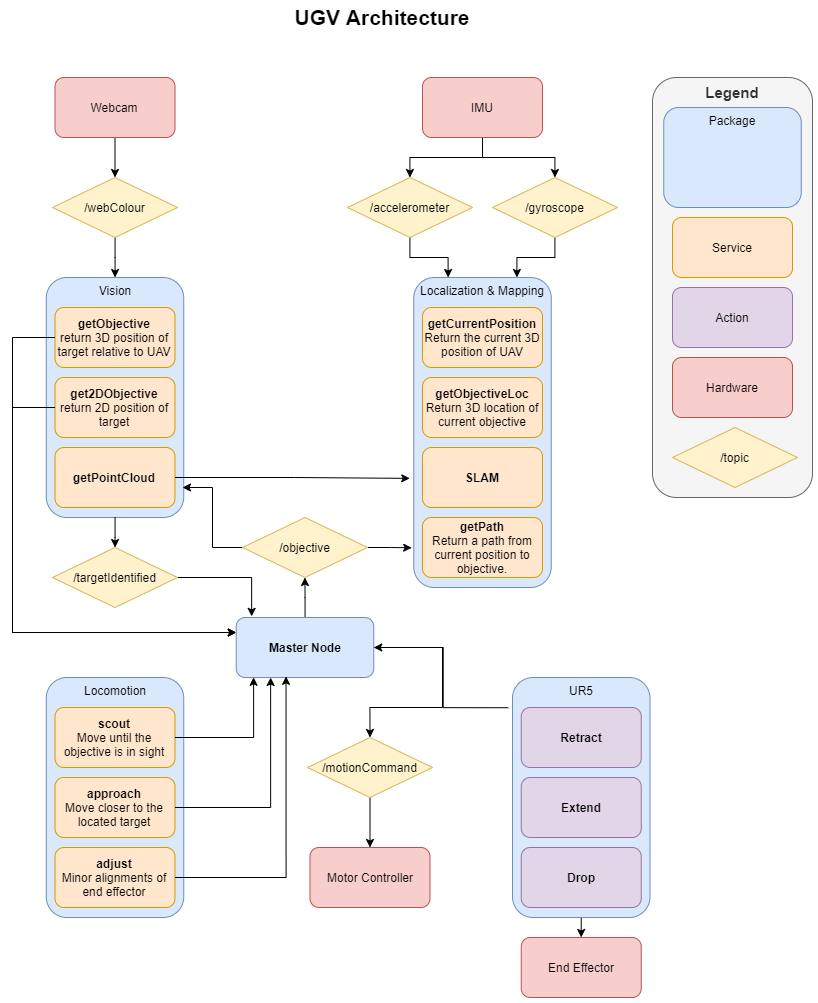

The diagram above was exported from draw.io. Its source (the exported page's mxGraphModel, read from the mxfile embedded in the PNG):
<mxGraphModel dx="1117" dy="703" grid="1" gridSize="10" guides="1" tooltips="1" connect="1" arrows="1" fold="1" page="1" pageScale="1" pageWidth="850" pageHeight="1100" math="0" shadow="0">
  <root>
    <mxCell id="0" />
    <mxCell id="1" parent="0" />
    <mxCell id="Z6DpJInOJSRN-mAo9ofy-10" value="" style="group" parent="1" vertex="1" connectable="0">
      <mxGeometry x="163.75" y="320" width="137.5" height="240" as="geometry" />
    </mxCell>
    <mxCell id="-qsVgn9CI62e7Uw_Q3Qp-46" value="Vision" style="rounded=1;whiteSpace=wrap;html=1;verticalAlign=top;fillColor=#dae8fc;strokeColor=#6c8ebf;movable=1;resizable=1;rotatable=1;deletable=1;editable=1;connectable=1;" parent="Z6DpJInOJSRN-mAo9ofy-10" vertex="1">
      <mxGeometry width="137.5" height="240" as="geometry" />
    </mxCell>
    <mxCell id="-qsVgn9CI62e7Uw_Q3Qp-57" value="&lt;b&gt;getObjective&lt;/b&gt;&lt;br&gt;return 3D position of target relative to UAV" style="rounded=1;whiteSpace=wrap;html=1;verticalAlign=middle;fillColor=#ffe6cc;strokeColor=#d79b00;movable=1;resizable=1;rotatable=1;deletable=1;editable=1;connectable=1;" parent="Z6DpJInOJSRN-mAo9ofy-10" vertex="1">
      <mxGeometry x="8.75" y="30" width="120" height="60" as="geometry" />
    </mxCell>
    <mxCell id="-qsVgn9CI62e7Uw_Q3Qp-58" value="&lt;b&gt;get2DObjective&lt;/b&gt;&lt;br&gt;return 2D position of target" style="rounded=1;whiteSpace=wrap;html=1;verticalAlign=middle;fillColor=#ffe6cc;strokeColor=#d79b00;movable=1;resizable=1;rotatable=1;deletable=1;editable=1;connectable=1;" parent="Z6DpJInOJSRN-mAo9ofy-10" vertex="1">
      <mxGeometry x="8.75" y="100" width="120" height="60" as="geometry" />
    </mxCell>
    <mxCell id="-qsVgn9CI62e7Uw_Q3Qp-61" value="&lt;b&gt;getPointCloud&lt;/b&gt;" style="rounded=1;whiteSpace=wrap;html=1;verticalAlign=middle;fillColor=#ffe6cc;strokeColor=#d79b00;movable=1;resizable=1;rotatable=1;deletable=1;editable=1;connectable=1;" parent="Z6DpJInOJSRN-mAo9ofy-10" vertex="1">
      <mxGeometry x="8.75" y="170" width="120" height="60" as="geometry" />
    </mxCell>
    <mxCell id="Z6DpJInOJSRN-mAo9ofy-32" style="edgeStyle=orthogonalEdgeStyle;rounded=0;orthogonalLoop=1;jettySize=auto;html=1;entryX=0;entryY=0.25;entryDx=0;entryDy=0;" parent="1" source="-qsVgn9CI62e7Uw_Q3Qp-57" target="-qsVgn9CI62e7Uw_Q3Qp-51" edge="1">
      <mxGeometry relative="1" as="geometry">
        <Array as="points">
          <mxPoint x="130" y="380" />
          <mxPoint x="130" y="675" />
        </Array>
      </mxGeometry>
    </mxCell>
    <mxCell id="Z6DpJInOJSRN-mAo9ofy-30" style="edgeStyle=orthogonalEdgeStyle;rounded=0;orthogonalLoop=1;jettySize=auto;html=1;entryX=0;entryY=0.25;entryDx=0;entryDy=0;" parent="1" source="-qsVgn9CI62e7Uw_Q3Qp-58" target="-qsVgn9CI62e7Uw_Q3Qp-51" edge="1">
      <mxGeometry relative="1" as="geometry">
        <Array as="points">
          <mxPoint x="130" y="450" />
          <mxPoint x="130" y="675" />
        </Array>
      </mxGeometry>
    </mxCell>
    <mxCell id="-qsVgn9CI62e7Uw_Q3Qp-7" value="UGV Architecture" style="text;html=1;strokeColor=none;fillColor=none;align=center;verticalAlign=middle;whiteSpace=wrap;rounded=0;fontStyle=1;fontSize=21;" parent="1" vertex="1">
      <mxGeometry x="400" y="50" width="200" height="20" as="geometry" />
    </mxCell>
    <mxCell id="-qsVgn9CI62e7Uw_Q3Qp-19" value="" style="edgeStyle=orthogonalEdgeStyle;rounded=0;orthogonalLoop=1;jettySize=auto;html=1;fontSize=21;" parent="1" source="-qsVgn9CI62e7Uw_Q3Qp-12" target="-qsVgn9CI62e7Uw_Q3Qp-18" edge="1">
      <mxGeometry relative="1" as="geometry" />
    </mxCell>
    <mxCell id="-qsVgn9CI62e7Uw_Q3Qp-12" value="Webcam" style="rounded=1;whiteSpace=wrap;html=1;verticalAlign=middle;fillColor=#f8cecc;strokeColor=#b85450;movable=1;resizable=1;rotatable=1;deletable=1;editable=1;connectable=1;" parent="1" vertex="1">
      <mxGeometry x="172.5" y="120" width="120" height="60" as="geometry" />
    </mxCell>
    <mxCell id="-qsVgn9CI62e7Uw_Q3Qp-13" value="End Effector" style="rounded=1;whiteSpace=wrap;html=1;verticalAlign=middle;fillColor=#f8cecc;strokeColor=#b85450;movable=1;resizable=1;rotatable=1;deletable=1;editable=1;connectable=1;" parent="1" vertex="1">
      <mxGeometry x="638.75" y="980" width="120" height="60" as="geometry" />
    </mxCell>
    <mxCell id="rP5mNk4eiXUdSIh75v5d-1" value="" style="edgeStyle=orthogonalEdgeStyle;rounded=0;orthogonalLoop=1;jettySize=auto;html=1;" edge="1" parent="1" source="-qsVgn9CI62e7Uw_Q3Qp-18" target="-qsVgn9CI62e7Uw_Q3Qp-46">
      <mxGeometry relative="1" as="geometry" />
    </mxCell>
    <mxCell id="-qsVgn9CI62e7Uw_Q3Qp-18" value="/webColour" style="rhombus;whiteSpace=wrap;html=1;verticalAlign=middle;fillColor=#fff2cc;strokeColor=#d6b656;movable=1;resizable=1;rotatable=1;deletable=1;editable=1;connectable=1;" parent="1" vertex="1">
      <mxGeometry x="170" y="220" width="125" height="60" as="geometry" />
    </mxCell>
    <mxCell id="-qsVgn9CI62e7Uw_Q3Qp-33" value="" style="edgeStyle=orthogonalEdgeStyle;rounded=0;orthogonalLoop=1;jettySize=auto;html=1;fontSize=21;" parent="1" source="-qsVgn9CI62e7Uw_Q3Qp-26" target="-qsVgn9CI62e7Uw_Q3Qp-29" edge="1">
      <mxGeometry relative="1" as="geometry" />
    </mxCell>
    <mxCell id="-qsVgn9CI62e7Uw_Q3Qp-34" style="edgeStyle=orthogonalEdgeStyle;rounded=0;orthogonalLoop=1;jettySize=auto;html=1;fontSize=21;" parent="1" source="-qsVgn9CI62e7Uw_Q3Qp-26" target="-qsVgn9CI62e7Uw_Q3Qp-27" edge="1">
      <mxGeometry relative="1" as="geometry" />
    </mxCell>
    <mxCell id="-qsVgn9CI62e7Uw_Q3Qp-26" value="IMU" style="rounded=1;whiteSpace=wrap;html=1;verticalAlign=middle;fillColor=#f8cecc;strokeColor=#b85450;movable=1;resizable=1;rotatable=1;deletable=1;editable=1;connectable=1;" parent="1" vertex="1">
      <mxGeometry x="540" y="120" width="120" height="60" as="geometry" />
    </mxCell>
    <mxCell id="Z6DpJInOJSRN-mAo9ofy-3" style="edgeStyle=orthogonalEdgeStyle;rounded=0;orthogonalLoop=1;jettySize=auto;html=1;entryX=0.25;entryY=0;entryDx=0;entryDy=0;" parent="1" source="-qsVgn9CI62e7Uw_Q3Qp-27" target="-qsVgn9CI62e7Uw_Q3Qp-52" edge="1">
      <mxGeometry relative="1" as="geometry" />
    </mxCell>
    <mxCell id="-qsVgn9CI62e7Uw_Q3Qp-27" value="/accelerometer" style="rhombus;whiteSpace=wrap;html=1;verticalAlign=middle;fillColor=#fff2cc;strokeColor=#d6b656;movable=1;resizable=1;rotatable=1;deletable=1;editable=1;connectable=1;" parent="1" vertex="1">
      <mxGeometry x="465" y="220" width="125" height="60" as="geometry" />
    </mxCell>
    <mxCell id="Z6DpJInOJSRN-mAo9ofy-4" style="edgeStyle=orthogonalEdgeStyle;rounded=0;orthogonalLoop=1;jettySize=auto;html=1;entryX=0.75;entryY=0;entryDx=0;entryDy=0;" parent="1" source="-qsVgn9CI62e7Uw_Q3Qp-29" target="-qsVgn9CI62e7Uw_Q3Qp-52" edge="1">
      <mxGeometry relative="1" as="geometry" />
    </mxCell>
    <mxCell id="-qsVgn9CI62e7Uw_Q3Qp-29" value="/gyroscope" style="rhombus;whiteSpace=wrap;html=1;verticalAlign=middle;fillColor=#fff2cc;strokeColor=#d6b656;movable=1;resizable=1;rotatable=1;deletable=1;editable=1;connectable=1;" parent="1" vertex="1">
      <mxGeometry x="610" y="220" width="125" height="60" as="geometry" />
    </mxCell>
    <mxCell id="-qsVgn9CI62e7Uw_Q3Qp-10" value="Motor Controller" style="rounded=1;whiteSpace=wrap;html=1;verticalAlign=middle;fillColor=#f8cecc;strokeColor=#b85450;movable=1;resizable=1;rotatable=1;deletable=1;editable=1;connectable=1;" parent="1" vertex="1">
      <mxGeometry x="427.5" y="890" width="120" height="60" as="geometry" />
    </mxCell>
    <mxCell id="Z6DpJInOJSRN-mAo9ofy-20" value="" style="edgeStyle=orthogonalEdgeStyle;rounded=0;orthogonalLoop=1;jettySize=auto;html=1;" parent="1" source="-qsVgn9CI62e7Uw_Q3Qp-51" target="-qsVgn9CI62e7Uw_Q3Qp-67" edge="1">
      <mxGeometry relative="1" as="geometry" />
    </mxCell>
    <mxCell id="Z6DpJInOJSRN-mAo9ofy-39" style="edgeStyle=orthogonalEdgeStyle;rounded=0;orthogonalLoop=1;jettySize=auto;html=1;entryX=0.5;entryY=0;entryDx=0;entryDy=0;exitX=1;exitY=0.5;exitDx=0;exitDy=0;" parent="1" source="-qsVgn9CI62e7Uw_Q3Qp-51" target="Z6DpJInOJSRN-mAo9ofy-36" edge="1">
      <mxGeometry relative="1" as="geometry">
        <Array as="points">
          <mxPoint x="560" y="690" />
          <mxPoint x="560" y="750" />
          <mxPoint x="488" y="750" />
        </Array>
      </mxGeometry>
    </mxCell>
    <mxCell id="rP5mNk4eiXUdSIh75v5d-8" style="edgeStyle=orthogonalEdgeStyle;rounded=0;orthogonalLoop=1;jettySize=auto;html=1;entryX=-0.031;entryY=0.126;entryDx=0;entryDy=0;entryPerimeter=0;startArrow=classic;startFill=1;endArrow=none;endFill=0;" edge="1" parent="1" source="-qsVgn9CI62e7Uw_Q3Qp-51" target="rP5mNk4eiXUdSIh75v5d-2">
      <mxGeometry relative="1" as="geometry" />
    </mxCell>
    <mxCell id="-qsVgn9CI62e7Uw_Q3Qp-51" value="&lt;b&gt;Master Node&lt;/b&gt;" style="rounded=1;whiteSpace=wrap;html=1;verticalAlign=middle;fillColor=#dae8fc;strokeColor=#6c8ebf;movable=1;resizable=1;rotatable=1;deletable=1;editable=1;connectable=1;" parent="1" vertex="1">
      <mxGeometry x="353.75" y="660" width="137.5" height="60" as="geometry" />
    </mxCell>
    <mxCell id="Z6DpJInOJSRN-mAo9ofy-33" style="edgeStyle=orthogonalEdgeStyle;rounded=0;orthogonalLoop=1;jettySize=auto;html=1;entryX=-0.015;entryY=0.872;entryDx=0;entryDy=0;entryPerimeter=0;" parent="1" source="-qsVgn9CI62e7Uw_Q3Qp-67" target="-qsVgn9CI62e7Uw_Q3Qp-52" edge="1">
      <mxGeometry relative="1" as="geometry" />
    </mxCell>
    <mxCell id="Z6DpJInOJSRN-mAo9ofy-34" style="edgeStyle=orthogonalEdgeStyle;rounded=0;orthogonalLoop=1;jettySize=auto;html=1;" parent="1" source="-qsVgn9CI62e7Uw_Q3Qp-67" edge="1">
      <mxGeometry relative="1" as="geometry">
        <mxPoint x="300" y="530" as="targetPoint" />
        <Array as="points">
          <mxPoint x="330" y="590" />
          <mxPoint x="330" y="530" />
        </Array>
      </mxGeometry>
    </mxCell>
    <mxCell id="-qsVgn9CI62e7Uw_Q3Qp-67" value="/objective" style="rhombus;whiteSpace=wrap;html=1;verticalAlign=middle;fillColor=#fff2cc;strokeColor=#d6b656;movable=1;resizable=1;rotatable=1;deletable=1;editable=1;connectable=1;" parent="1" vertex="1">
      <mxGeometry x="360" y="560" width="125" height="60" as="geometry" />
    </mxCell>
    <mxCell id="Z6DpJInOJSRN-mAo9ofy-25" value="" style="edgeStyle=orthogonalEdgeStyle;rounded=0;orthogonalLoop=1;jettySize=auto;html=1;entryX=0.112;entryY=-0.019;entryDx=0;entryDy=0;entryPerimeter=0;" parent="1" source="Z6DpJInOJSRN-mAo9ofy-11" target="-qsVgn9CI62e7Uw_Q3Qp-51" edge="1">
      <mxGeometry relative="1" as="geometry" />
    </mxCell>
    <mxCell id="Z6DpJInOJSRN-mAo9ofy-11" value="/targetIdentified" style="rhombus;whiteSpace=wrap;html=1;verticalAlign=middle;fillColor=#fff2cc;strokeColor=#d6b656;movable=1;resizable=1;rotatable=1;deletable=1;editable=1;connectable=1;" parent="1" vertex="1">
      <mxGeometry x="170" y="590" width="125" height="60" as="geometry" />
    </mxCell>
    <mxCell id="Z6DpJInOJSRN-mAo9ofy-15" value="" style="group" parent="1" vertex="1" connectable="0">
      <mxGeometry x="531.25" y="320" width="137.5" height="310" as="geometry" />
    </mxCell>
    <mxCell id="-qsVgn9CI62e7Uw_Q3Qp-52" value="Localization &amp;amp; Mapping" style="rounded=1;whiteSpace=wrap;html=1;verticalAlign=top;fillColor=#dae8fc;strokeColor=#6c8ebf;movable=1;resizable=1;rotatable=1;deletable=1;editable=1;connectable=1;" parent="Z6DpJInOJSRN-mAo9ofy-15" vertex="1">
      <mxGeometry width="137.5" height="310" as="geometry" />
    </mxCell>
    <mxCell id="-qsVgn9CI62e7Uw_Q3Qp-65" value="&lt;b&gt;getCurrentPosition&lt;/b&gt;&lt;br&gt;Return the current 3D position of UAV" style="rounded=1;whiteSpace=wrap;html=1;verticalAlign=middle;fillColor=#ffe6cc;strokeColor=#d79b00;movable=1;resizable=1;rotatable=1;deletable=1;editable=1;connectable=1;" parent="Z6DpJInOJSRN-mAo9ofy-15" vertex="1">
      <mxGeometry x="8.75" y="30" width="120" height="60" as="geometry" />
    </mxCell>
    <mxCell id="-qsVgn9CI62e7Uw_Q3Qp-66" value="&lt;b&gt;getObjectiveLoc&lt;/b&gt;&lt;br&gt;Return 3D location of current objective" style="rounded=1;whiteSpace=wrap;html=1;verticalAlign=middle;fillColor=#ffe6cc;strokeColor=#d79b00;movable=1;resizable=1;rotatable=1;deletable=1;editable=1;connectable=1;" parent="Z6DpJInOJSRN-mAo9ofy-15" vertex="1">
      <mxGeometry x="8.75" y="100" width="120" height="60" as="geometry" />
    </mxCell>
    <mxCell id="Z6DpJInOJSRN-mAo9ofy-13" value="&lt;b&gt;SLAM&lt;/b&gt;" style="rounded=1;whiteSpace=wrap;html=1;verticalAlign=middle;fillColor=#ffe6cc;strokeColor=#d79b00;movable=1;resizable=1;rotatable=1;deletable=1;editable=1;connectable=1;" parent="Z6DpJInOJSRN-mAo9ofy-15" vertex="1">
      <mxGeometry x="8.75" y="170" width="120" height="60" as="geometry" />
    </mxCell>
    <mxCell id="Z6DpJInOJSRN-mAo9ofy-14" value="&lt;b&gt;getPath&lt;/b&gt;&lt;br&gt;Return a path from current position to objective." style="rounded=1;whiteSpace=wrap;html=1;verticalAlign=middle;fillColor=#ffe6cc;strokeColor=#d79b00;movable=1;resizable=1;rotatable=1;deletable=1;editable=1;connectable=1;" parent="Z6DpJInOJSRN-mAo9ofy-15" vertex="1">
      <mxGeometry x="8.75" y="240" width="120" height="60" as="geometry" />
    </mxCell>
    <mxCell id="Z6DpJInOJSRN-mAo9ofy-16" style="edgeStyle=orthogonalEdgeStyle;rounded=0;orthogonalLoop=1;jettySize=auto;html=1;entryX=-0.029;entryY=0.648;entryDx=0;entryDy=0;entryPerimeter=0;" parent="1" source="-qsVgn9CI62e7Uw_Q3Qp-61" target="-qsVgn9CI62e7Uw_Q3Qp-52" edge="1">
      <mxGeometry relative="1" as="geometry" />
    </mxCell>
    <mxCell id="Z6DpJInOJSRN-mAo9ofy-17" value="" style="edgeStyle=orthogonalEdgeStyle;rounded=0;orthogonalLoop=1;jettySize=auto;html=1;" parent="1" source="-qsVgn9CI62e7Uw_Q3Qp-46" target="Z6DpJInOJSRN-mAo9ofy-11" edge="1">
      <mxGeometry relative="1" as="geometry" />
    </mxCell>
    <mxCell id="Z6DpJInOJSRN-mAo9ofy-19" value="" style="group" parent="1" vertex="1" connectable="0">
      <mxGeometry x="163.75" y="720" width="137.5" height="240" as="geometry" />
    </mxCell>
    <mxCell id="-qsVgn9CI62e7Uw_Q3Qp-53" value="Locomotion" style="rounded=1;whiteSpace=wrap;html=1;verticalAlign=top;fillColor=#dae8fc;strokeColor=#6c8ebf;movable=1;resizable=1;rotatable=1;deletable=1;editable=1;connectable=1;" parent="Z6DpJInOJSRN-mAo9ofy-19" vertex="1">
      <mxGeometry width="137.5" height="240" as="geometry" />
    </mxCell>
    <mxCell id="-qsVgn9CI62e7Uw_Q3Qp-59" value="&lt;b&gt;scout&lt;/b&gt;&lt;br&gt;Move until the objective is in sight" style="rounded=1;whiteSpace=wrap;html=1;verticalAlign=middle;fillColor=#ffe6cc;strokeColor=#d79b00;movable=1;resizable=1;rotatable=1;deletable=1;editable=1;connectable=1;" parent="Z6DpJInOJSRN-mAo9ofy-19" vertex="1">
      <mxGeometry x="8.75" y="30" width="120" height="60" as="geometry" />
    </mxCell>
    <mxCell id="-qsVgn9CI62e7Uw_Q3Qp-60" value="&lt;b&gt;approach&lt;/b&gt;&lt;br&gt;Move closer to the located target" style="rounded=1;whiteSpace=wrap;html=1;verticalAlign=middle;fillColor=#ffe6cc;strokeColor=#d79b00;movable=1;resizable=1;rotatable=1;deletable=1;editable=1;connectable=1;" parent="Z6DpJInOJSRN-mAo9ofy-19" vertex="1">
      <mxGeometry x="8.75" y="100" width="120" height="60" as="geometry" />
    </mxCell>
    <mxCell id="Z6DpJInOJSRN-mAo9ofy-18" value="&lt;b&gt;adjust&lt;/b&gt;&lt;br&gt;Minor alignments of end effector" style="rounded=1;whiteSpace=wrap;html=1;verticalAlign=middle;fillColor=#ffe6cc;strokeColor=#d79b00;movable=1;resizable=1;rotatable=1;deletable=1;editable=1;connectable=1;" parent="Z6DpJInOJSRN-mAo9ofy-19" vertex="1">
      <mxGeometry x="8.75" y="170" width="120" height="60" as="geometry" />
    </mxCell>
    <mxCell id="Z6DpJInOJSRN-mAo9ofy-26" style="edgeStyle=orthogonalEdgeStyle;rounded=0;orthogonalLoop=1;jettySize=auto;html=1;entryX=0.126;entryY=0.997;entryDx=0;entryDy=0;entryPerimeter=0;" parent="1" source="-qsVgn9CI62e7Uw_Q3Qp-59" target="-qsVgn9CI62e7Uw_Q3Qp-51" edge="1">
      <mxGeometry relative="1" as="geometry" />
    </mxCell>
    <mxCell id="Z6DpJInOJSRN-mAo9ofy-27" style="edgeStyle=orthogonalEdgeStyle;rounded=0;orthogonalLoop=1;jettySize=auto;html=1;entryX=0.25;entryY=1;entryDx=0;entryDy=0;" parent="1" source="-qsVgn9CI62e7Uw_Q3Qp-60" target="-qsVgn9CI62e7Uw_Q3Qp-51" edge="1">
      <mxGeometry relative="1" as="geometry" />
    </mxCell>
    <mxCell id="Z6DpJInOJSRN-mAo9ofy-29" style="edgeStyle=orthogonalEdgeStyle;rounded=0;orthogonalLoop=1;jettySize=auto;html=1;entryX=0.362;entryY=0.981;entryDx=0;entryDy=0;entryPerimeter=0;" parent="1" source="Z6DpJInOJSRN-mAo9ofy-18" target="-qsVgn9CI62e7Uw_Q3Qp-51" edge="1">
      <mxGeometry relative="1" as="geometry" />
    </mxCell>
    <mxCell id="Z6DpJInOJSRN-mAo9ofy-40" value="" style="edgeStyle=orthogonalEdgeStyle;rounded=0;orthogonalLoop=1;jettySize=auto;html=1;" parent="1" source="Z6DpJInOJSRN-mAo9ofy-36" target="-qsVgn9CI62e7Uw_Q3Qp-10" edge="1">
      <mxGeometry relative="1" as="geometry" />
    </mxCell>
    <mxCell id="Z6DpJInOJSRN-mAo9ofy-36" value="/motionCommand" style="rhombus;whiteSpace=wrap;html=1;verticalAlign=middle;fillColor=#fff2cc;strokeColor=#d6b656;movable=1;resizable=1;rotatable=1;deletable=1;editable=1;connectable=1;" parent="1" vertex="1">
      <mxGeometry x="425" y="780" width="125" height="60" as="geometry" />
    </mxCell>
    <mxCell id="rP5mNk4eiXUdSIh75v5d-4" value="" style="edgeStyle=orthogonalEdgeStyle;rounded=0;orthogonalLoop=1;jettySize=auto;html=1;" edge="1" parent="1" source="rP5mNk4eiXUdSIh75v5d-2" target="-qsVgn9CI62e7Uw_Q3Qp-13">
      <mxGeometry relative="1" as="geometry" />
    </mxCell>
    <mxCell id="rP5mNk4eiXUdSIh75v5d-10" value="" style="group" vertex="1" connectable="0" parent="1">
      <mxGeometry x="770" y="120" width="160" height="420" as="geometry" />
    </mxCell>
    <mxCell id="-qsVgn9CI62e7Uw_Q3Qp-1" value="&lt;font style=&quot;font-size: 15px&quot;&gt;&lt;b&gt;Legend&lt;/b&gt;&lt;/font&gt;" style="rounded=1;whiteSpace=wrap;html=1;align=center;horizontal=1;verticalAlign=top;fillColor=#f5f5f5;strokeColor=#666666;fontColor=#333333;movable=1;resizable=1;rotatable=1;deletable=1;editable=1;connectable=1;" parent="rP5mNk4eiXUdSIh75v5d-10" vertex="1">
      <mxGeometry width="160" height="420" as="geometry" />
    </mxCell>
    <mxCell id="-qsVgn9CI62e7Uw_Q3Qp-3" value="Service" style="rounded=1;whiteSpace=wrap;html=1;verticalAlign=middle;fillColor=#ffe6cc;strokeColor=#d79b00;movable=1;resizable=1;rotatable=1;deletable=1;editable=1;connectable=1;" parent="rP5mNk4eiXUdSIh75v5d-10" vertex="1">
      <mxGeometry x="20" y="140" width="120" height="60" as="geometry" />
    </mxCell>
    <mxCell id="-qsVgn9CI62e7Uw_Q3Qp-4" value="/topic" style="rhombus;whiteSpace=wrap;html=1;verticalAlign=middle;fillColor=#fff2cc;strokeColor=#d6b656;movable=1;resizable=1;rotatable=1;deletable=1;editable=1;connectable=1;" parent="rP5mNk4eiXUdSIh75v5d-10" vertex="1">
      <mxGeometry x="20" y="350" width="125" height="60" as="geometry" />
    </mxCell>
    <mxCell id="-qsVgn9CI62e7Uw_Q3Qp-50" value="Package" style="rounded=1;whiteSpace=wrap;html=1;verticalAlign=top;fillColor=#dae8fc;strokeColor=#6c8ebf;movable=1;resizable=1;rotatable=1;deletable=1;editable=1;connectable=1;" parent="rP5mNk4eiXUdSIh75v5d-10" vertex="1">
      <mxGeometry x="11.25" y="30" width="137.5" height="100" as="geometry" />
    </mxCell>
    <mxCell id="-qsVgn9CI62e7Uw_Q3Qp-8" value="Hardware" style="rounded=1;whiteSpace=wrap;html=1;verticalAlign=middle;fillColor=#f8cecc;strokeColor=#b85450;movable=1;resizable=1;rotatable=1;deletable=1;editable=1;connectable=1;" parent="rP5mNk4eiXUdSIh75v5d-10" vertex="1">
      <mxGeometry x="20" y="280" width="120" height="60" as="geometry" />
    </mxCell>
    <mxCell id="rP5mNk4eiXUdSIh75v5d-9" value="Action" style="rounded=1;whiteSpace=wrap;html=1;verticalAlign=middle;fillColor=#e1d5e7;strokeColor=#9673a6;movable=1;resizable=1;rotatable=1;deletable=1;editable=1;connectable=1;" vertex="1" parent="rP5mNk4eiXUdSIh75v5d-10">
      <mxGeometry x="20" y="210" width="120" height="60" as="geometry" />
    </mxCell>
    <mxCell id="rP5mNk4eiXUdSIh75v5d-11" value="" style="group" vertex="1" connectable="0" parent="1">
      <mxGeometry x="630" y="720" width="137.5" height="240" as="geometry" />
    </mxCell>
    <mxCell id="rP5mNk4eiXUdSIh75v5d-2" value="UR5" style="rounded=1;whiteSpace=wrap;html=1;verticalAlign=top;fillColor=#dae8fc;strokeColor=#6c8ebf;movable=1;resizable=1;rotatable=1;deletable=1;editable=1;connectable=1;" vertex="1" parent="rP5mNk4eiXUdSIh75v5d-11">
      <mxGeometry width="137.5" height="240" as="geometry" />
    </mxCell>
    <mxCell id="rP5mNk4eiXUdSIh75v5d-5" value="&lt;b&gt;Retract&lt;/b&gt;&lt;span style=&quot;color: rgba(0 , 0 , 0 , 0) ; font-family: monospace ; font-size: 0px&quot;&gt;%3CmxGraphModel%3E%3Croot%3E%3CmxCell%20id%3D%220%22%2F%3E%3CmxCell%20id%3D%221%22%20parent%3D%220%22%2F%3E%3CmxCell%20id%3D%222%22%20value%3D%22%26lt%3Bb%26gt%3Bscout%26lt%3B%2Fb%26gt%3B%26lt%3Bbr%26gt%3BMove%20until%20the%20objective%20is%20in%20sight%22%20style%3D%22rounded%3D1%3BwhiteSpace%3Dwrap%3Bhtml%3D1%3BverticalAlign%3Dmiddle%3BfillColor%3D%23ffe6cc%3BstrokeColor%3D%23d79b00%3Bmovable%3D1%3Bresizable%3D1%3Brotatable%3D1%3Bdeletable%3D1%3Beditable%3D1%3Bconnectable%3D1%3B%22%20vertex%3D%221%22%20parent%3D%221%22%3E%3CmxGeometry%20x%3D%22172.5%22%20y%3D%22750%22%20width%3D%22120%22%20height%3D%2260%22%20as%3D%22geometry%22%2F%3E%3C%2FmxCell%3E%3C%2Froot%3E%3C%2FmxGraphModel%3E&lt;/span&gt;" style="rounded=1;whiteSpace=wrap;html=1;verticalAlign=middle;fillColor=#e1d5e7;strokeColor=#9673a6;movable=1;resizable=1;rotatable=1;deletable=1;editable=1;connectable=1;" vertex="1" parent="rP5mNk4eiXUdSIh75v5d-11">
      <mxGeometry x="8.75" y="30" width="120" height="60" as="geometry" />
    </mxCell>
    <mxCell id="rP5mNk4eiXUdSIh75v5d-6" value="&lt;b&gt;Extend&lt;/b&gt;" style="rounded=1;whiteSpace=wrap;html=1;verticalAlign=middle;fillColor=#e1d5e7;strokeColor=#9673a6;movable=1;resizable=1;rotatable=1;deletable=1;editable=1;connectable=1;" vertex="1" parent="rP5mNk4eiXUdSIh75v5d-11">
      <mxGeometry x="8.75" y="100" width="120" height="60" as="geometry" />
    </mxCell>
    <mxCell id="rP5mNk4eiXUdSIh75v5d-7" value="&lt;b&gt;Drop&lt;/b&gt;" style="rounded=1;whiteSpace=wrap;html=1;verticalAlign=middle;fillColor=#e1d5e7;strokeColor=#9673a6;movable=1;resizable=1;rotatable=1;deletable=1;editable=1;connectable=1;" vertex="1" parent="rP5mNk4eiXUdSIh75v5d-11">
      <mxGeometry x="8.75" y="170" width="120" height="60" as="geometry" />
    </mxCell>
  </root>
</mxGraphModel>